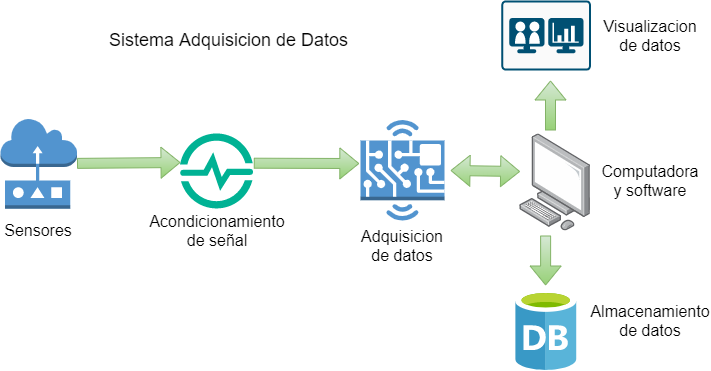

The diagram above was exported from draw.io. Its source (the exported page's mxGraphModel, read from the mxfile embedded in the PNG):
<mxGraphModel dx="822" dy="615" grid="1" gridSize="10" guides="1" tooltips="1" connect="1" arrows="1" fold="1" page="1" pageScale="1" pageWidth="850" pageHeight="1100" math="0" shadow="0">
  <root>
    <mxCell id="0" />
    <mxCell id="1" parent="0" />
    <mxCell id="2" value="" style="outlineConnect=0;dashed=0;verticalLabelPosition=bottom;verticalAlign=top;align=center;html=1;shape=mxgraph.aws3.sensor;fillColor=#5294CF;gradientColor=none;" vertex="1" parent="1">
      <mxGeometry x="60" y="188.2" width="76.5" height="90" as="geometry" />
    </mxCell>
    <mxCell id="4" value="" style="aspect=fixed;html=1;points=[];align=center;image;fontSize=12;image=img/lib/mscae/Time_Series_Insights_environments.svg;" vertex="1" parent="1">
      <mxGeometry x="240" y="203.45" width="73.26" height="74.75" as="geometry" />
    </mxCell>
    <mxCell id="8" value="" style="outlineConnect=0;dashed=0;verticalLabelPosition=bottom;verticalAlign=top;align=center;html=1;shape=mxgraph.aws3.hardware_board;fillColor=#5294CF;gradientColor=none;" vertex="1" parent="1">
      <mxGeometry x="420" y="189.5" width="84" height="100.5" as="geometry" />
    </mxCell>
    <mxCell id="9" value="" style="points=[];aspect=fixed;html=1;align=center;shadow=0;dashed=0;image;image=img/lib/allied_telesis/computer_and_terminals/Personal_Computer.svg;" vertex="1" parent="1">
      <mxGeometry x="579.18" y="203.45" width="71.24" height="96.55" as="geometry" />
    </mxCell>
    <mxCell id="10" value="" style="aspect=fixed;html=1;points=[];align=center;image;fontSize=12;image=img/lib/mscae/Database_General.svg;" vertex="1" parent="1">
      <mxGeometry x="575.22" y="360" width="60.8" height="80" as="geometry" />
    </mxCell>
    <mxCell id="11" value="" style="points=[[0.015,0.015,0],[0.985,0.015,0],[0.985,0.985,0],[0.015,0.985,0],[0.25,0,0],[0.5,0,0],[0.75,0,0],[1,0.25,0],[1,0.5,0],[1,0.75,0],[0.75,1,0],[0.5,1,0],[0.25,1,0],[0,0.75,0],[0,0.5,0],[0,0.25,0]];verticalLabelPosition=bottom;html=1;verticalAlign=top;aspect=fixed;align=center;pointerEvents=1;shape=mxgraph.cisco19.rect;prIcon=telepresence_endpoint_twin_data_display;fillColor=#FAFAFA;strokeColor=#005073;" vertex="1" parent="1">
      <mxGeometry x="560.82" y="70" width="89.6" height="70" as="geometry" />
    </mxCell>
    <mxCell id="13" value="&lt;font color=&quot;#000000&quot; style=&quot;font-size: 16px&quot;&gt;Sensores&lt;/font&gt;" style="text;html=1;strokeColor=none;fillColor=none;align=center;verticalAlign=middle;whiteSpace=wrap;rounded=0;" vertex="1" parent="1">
      <mxGeometry x="78.25" y="290" width="40" height="20" as="geometry" />
    </mxCell>
    <mxCell id="14" value="&lt;font color=&quot;#000000&quot; style=&quot;font-size: 16px&quot;&gt;Acondicionamiento de señal&lt;/font&gt;" style="text;html=1;strokeColor=none;fillColor=none;align=center;verticalAlign=middle;whiteSpace=wrap;rounded=0;" vertex="1" parent="1">
      <mxGeometry x="256.63" y="290" width="40" height="20" as="geometry" />
    </mxCell>
    <mxCell id="15" value="&lt;font color=&quot;#000000&quot; style=&quot;font-size: 16px&quot;&gt;Adquisicion de datos&lt;/font&gt;" style="text;html=1;strokeColor=none;fillColor=none;align=center;verticalAlign=middle;whiteSpace=wrap;rounded=0;" vertex="1" parent="1">
      <mxGeometry x="442" y="305" width="40" height="20" as="geometry" />
    </mxCell>
    <mxCell id="16" value="&lt;font color=&quot;#000000&quot; style=&quot;font-size: 16px&quot;&gt;Computadora y software&lt;br&gt;&lt;br&gt;&lt;/font&gt;" style="text;html=1;strokeColor=none;fillColor=none;align=center;verticalAlign=middle;whiteSpace=wrap;rounded=0;" vertex="1" parent="1">
      <mxGeometry x="690" y="250" width="40" height="20" as="geometry" />
    </mxCell>
    <mxCell id="18" value="&lt;font color=&quot;#000000&quot; style=&quot;font-size: 16px&quot;&gt;Almacenamiento de datos&lt;br&gt;&lt;br&gt;&lt;/font&gt;" style="text;html=1;strokeColor=none;fillColor=none;align=center;verticalAlign=middle;whiteSpace=wrap;rounded=0;" vertex="1" parent="1">
      <mxGeometry x="690" y="390" width="40" height="20" as="geometry" />
    </mxCell>
    <mxCell id="19" value="&lt;font style=&quot;font-size: 16px&quot; color=&quot;#000000&quot;&gt;Visualizacion de datos&lt;/font&gt;" style="text;html=1;strokeColor=none;fillColor=none;align=center;verticalAlign=middle;whiteSpace=wrap;rounded=0;" vertex="1" parent="1">
      <mxGeometry x="690" y="95" width="40" height="20" as="geometry" />
    </mxCell>
    <mxCell id="22" value="" style="shape=flexArrow;endArrow=classic;html=1;entryX=0;entryY=0.382;entryDx=0;entryDy=0;entryPerimeter=0;gradientColor=#97d077;fillColor=#d5e8d4;strokeColor=#82b366;" edge="1" parent="1" source="2" target="4">
      <mxGeometry width="50" height="50" relative="1" as="geometry">
        <mxPoint x="170" y="260" as="sourcePoint" />
        <mxPoint x="220" y="210" as="targetPoint" />
      </mxGeometry>
    </mxCell>
    <mxCell id="24" value="" style="shape=flexArrow;endArrow=classic;html=1;gradientColor=#97d077;fillColor=#d5e8d4;strokeColor=#82b366;entryX=-0.014;entryY=0.433;entryDx=0;entryDy=0;entryPerimeter=0;" edge="1" parent="1" target="8">
      <mxGeometry width="50" height="50" relative="1" as="geometry">
        <mxPoint x="313.26" y="232.7" as="sourcePoint" />
        <mxPoint x="410" y="233.11" as="targetPoint" />
      </mxGeometry>
    </mxCell>
    <mxCell id="33" value="" style="shape=flexArrow;endArrow=classic;html=1;gradientColor=#97d077;fillColor=#d5e8d4;strokeColor=#82b366;" edge="1" parent="1">
      <mxGeometry width="50" height="50" relative="1" as="geometry">
        <mxPoint x="610" y="200" as="sourcePoint" />
        <mxPoint x="610" y="150" as="targetPoint" />
        <Array as="points" />
      </mxGeometry>
    </mxCell>
    <mxCell id="34" value="" style="shape=flexArrow;endArrow=classic;html=1;gradientColor=#97d077;fillColor=#d5e8d4;strokeColor=#82b366;" edge="1" parent="1">
      <mxGeometry width="50" height="50" relative="1" as="geometry">
        <mxPoint x="605.12" y="305" as="sourcePoint" />
        <mxPoint x="605.12" y="355" as="targetPoint" />
        <Array as="points" />
      </mxGeometry>
    </mxCell>
    <mxCell id="37" value="" style="shape=flexArrow;endArrow=classic;startArrow=classic;html=1;gradientColor=#97d077;fillColor=#d5e8d4;strokeColor=#82b366;entryX=0.006;entryY=0.389;entryDx=0;entryDy=0;entryPerimeter=0;" edge="1" parent="1" target="9">
      <mxGeometry width="50" height="50" relative="1" as="geometry">
        <mxPoint x="510" y="240" as="sourcePoint" />
        <mxPoint x="560" y="290" as="targetPoint" />
      </mxGeometry>
    </mxCell>
    <mxCell id="38" value="&lt;font style=&quot;font-size: 18px&quot; color=&quot;#000000&quot;&gt;Sistema Adquisicion de Datos&lt;/font&gt;" style="text;html=1;strokeColor=none;fillColor=none;align=center;verticalAlign=middle;whiteSpace=wrap;rounded=0;" vertex="1" parent="1">
      <mxGeometry x="157" y="105" width="263" height="10" as="geometry" />
    </mxCell>
  </root>
</mxGraphModel>